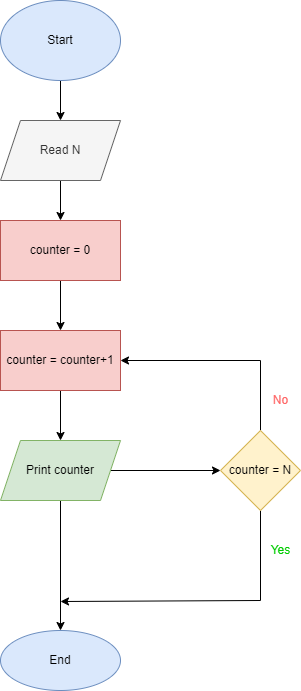

The diagram above was exported from draw.io. Its source (the exported page's mxGraphModel, read from the mxfile embedded in the PNG):
<mxGraphModel dx="868" dy="450" grid="1" gridSize="10" guides="1" tooltips="1" connect="1" arrows="1" fold="1" page="1" pageScale="1" pageWidth="827" pageHeight="1169" math="0" shadow="0">
  <root>
    <mxCell id="0" />
    <mxCell id="1" parent="0" />
    <mxCell id="mxg5DtuxcZuVAv-2deKL-3" value="" style="edgeStyle=orthogonalEdgeStyle;rounded=0;orthogonalLoop=1;jettySize=auto;html=1;" edge="1" parent="1" source="mxg5DtuxcZuVAv-2deKL-1" target="mxg5DtuxcZuVAv-2deKL-2">
      <mxGeometry relative="1" as="geometry" />
    </mxCell>
    <mxCell id="mxg5DtuxcZuVAv-2deKL-1" value="Start" style="ellipse;whiteSpace=wrap;html=1;fillColor=#dae8fc;strokeColor=#6c8ebf;" vertex="1" parent="1">
      <mxGeometry x="330" y="70" width="120" height="80" as="geometry" />
    </mxCell>
    <mxCell id="mxg5DtuxcZuVAv-2deKL-5" value="" style="edgeStyle=orthogonalEdgeStyle;rounded=0;orthogonalLoop=1;jettySize=auto;html=1;" edge="1" parent="1" source="mxg5DtuxcZuVAv-2deKL-2" target="mxg5DtuxcZuVAv-2deKL-4">
      <mxGeometry relative="1" as="geometry" />
    </mxCell>
    <mxCell id="mxg5DtuxcZuVAv-2deKL-2" value="Read N" style="shape=parallelogram;perimeter=parallelogramPerimeter;whiteSpace=wrap;html=1;fixedSize=1;fillColor=#f5f5f5;fontColor=#333333;strokeColor=#666666;" vertex="1" parent="1">
      <mxGeometry x="330" y="190" width="120" height="60" as="geometry" />
    </mxCell>
    <mxCell id="mxg5DtuxcZuVAv-2deKL-11" value="" style="edgeStyle=orthogonalEdgeStyle;rounded=0;orthogonalLoop=1;jettySize=auto;html=1;" edge="1" parent="1" source="mxg5DtuxcZuVAv-2deKL-4" target="mxg5DtuxcZuVAv-2deKL-10">
      <mxGeometry relative="1" as="geometry" />
    </mxCell>
    <mxCell id="mxg5DtuxcZuVAv-2deKL-4" value="counter = 0" style="whiteSpace=wrap;html=1;fillColor=#f8cecc;strokeColor=#b85450;" vertex="1" parent="1">
      <mxGeometry x="330" y="290" width="120" height="60" as="geometry" />
    </mxCell>
    <mxCell id="mxg5DtuxcZuVAv-2deKL-9" value="" style="edgeStyle=orthogonalEdgeStyle;rounded=0;orthogonalLoop=1;jettySize=auto;html=1;" edge="1" parent="1" source="mxg5DtuxcZuVAv-2deKL-6" target="mxg5DtuxcZuVAv-2deKL-8">
      <mxGeometry relative="1" as="geometry" />
    </mxCell>
    <mxCell id="mxg5DtuxcZuVAv-2deKL-14" value="" style="edgeStyle=orthogonalEdgeStyle;rounded=0;orthogonalLoop=1;jettySize=auto;html=1;" edge="1" parent="1" source="mxg5DtuxcZuVAv-2deKL-6" target="mxg5DtuxcZuVAv-2deKL-13">
      <mxGeometry relative="1" as="geometry" />
    </mxCell>
    <mxCell id="mxg5DtuxcZuVAv-2deKL-6" value="Print counter" style="shape=parallelogram;perimeter=parallelogramPerimeter;whiteSpace=wrap;html=1;fixedSize=1;fillColor=#d5e8d4;strokeColor=#82b366;" vertex="1" parent="1">
      <mxGeometry x="330" y="510" width="120" height="60" as="geometry" />
    </mxCell>
    <mxCell id="mxg5DtuxcZuVAv-2deKL-8" value="End" style="ellipse;whiteSpace=wrap;html=1;fillColor=#dae8fc;strokeColor=#6c8ebf;" vertex="1" parent="1">
      <mxGeometry x="330" y="700" width="120" height="60" as="geometry" />
    </mxCell>
    <mxCell id="mxg5DtuxcZuVAv-2deKL-12" value="" style="edgeStyle=orthogonalEdgeStyle;rounded=0;orthogonalLoop=1;jettySize=auto;html=1;" edge="1" parent="1" source="mxg5DtuxcZuVAv-2deKL-10" target="mxg5DtuxcZuVAv-2deKL-6">
      <mxGeometry relative="1" as="geometry" />
    </mxCell>
    <mxCell id="mxg5DtuxcZuVAv-2deKL-10" value="counter = counter+1" style="whiteSpace=wrap;html=1;fillColor=#f8cecc;strokeColor=#b85450;" vertex="1" parent="1">
      <mxGeometry x="330" y="400" width="120" height="60" as="geometry" />
    </mxCell>
    <mxCell id="mxg5DtuxcZuVAv-2deKL-15" style="edgeStyle=orthogonalEdgeStyle;rounded=0;orthogonalLoop=1;jettySize=auto;html=1;entryX=1;entryY=0.5;entryDx=0;entryDy=0;" edge="1" parent="1" source="mxg5DtuxcZuVAv-2deKL-13" target="mxg5DtuxcZuVAv-2deKL-10">
      <mxGeometry relative="1" as="geometry">
        <Array as="points">
          <mxPoint x="590" y="430" />
        </Array>
      </mxGeometry>
    </mxCell>
    <mxCell id="mxg5DtuxcZuVAv-2deKL-16" style="edgeStyle=orthogonalEdgeStyle;rounded=0;orthogonalLoop=1;jettySize=auto;html=1;" edge="1" parent="1" source="mxg5DtuxcZuVAv-2deKL-13">
      <mxGeometry relative="1" as="geometry">
        <mxPoint x="390" y="671" as="targetPoint" />
        <Array as="points">
          <mxPoint x="590" y="670" />
        </Array>
      </mxGeometry>
    </mxCell>
    <mxCell id="mxg5DtuxcZuVAv-2deKL-13" value="counter = N" style="rhombus;whiteSpace=wrap;html=1;fillColor=#fff2cc;strokeColor=#d6b656;" vertex="1" parent="1">
      <mxGeometry x="550" y="500" width="80" height="80" as="geometry" />
    </mxCell>
    <mxCell id="mxg5DtuxcZuVAv-2deKL-17" value="&lt;font color=&quot;#ff6666&quot;&gt;No&lt;/font&gt;" style="text;html=1;align=center;verticalAlign=middle;resizable=0;points=[];autosize=1;strokeColor=none;fillColor=none;" vertex="1" parent="1">
      <mxGeometry x="590" y="455" width="40" height="30" as="geometry" />
    </mxCell>
    <mxCell id="mxg5DtuxcZuVAv-2deKL-18" value="&lt;font color=&quot;#00cc00&quot;&gt;Yes&lt;/font&gt;" style="text;html=1;align=center;verticalAlign=middle;resizable=0;points=[];autosize=1;strokeColor=none;fillColor=none;" vertex="1" parent="1">
      <mxGeometry x="590" y="605" width="40" height="30" as="geometry" />
    </mxCell>
  </root>
</mxGraphModel>